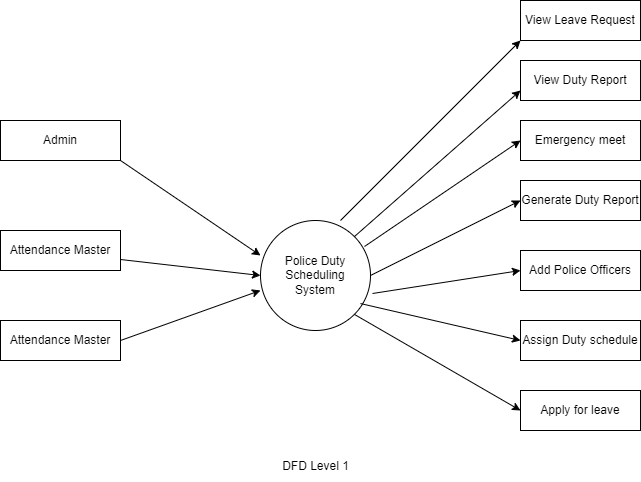

The diagram above was exported from draw.io. Its source (the exported page's mxGraphModel, read from the mxfile embedded in the PNG):
<mxGraphModel dx="880" dy="434" grid="1" gridSize="10" guides="1" tooltips="1" connect="1" arrows="1" fold="1" page="1" pageScale="1" pageWidth="827" pageHeight="1169" math="0" shadow="0">
  <root>
    <mxCell id="0" />
    <mxCell id="1" parent="0" />
    <mxCell id="G-6YSDYu5u2uhUp0PDP8-1" value="Admin" style="rounded=0;whiteSpace=wrap;html=1;" vertex="1" parent="1">
      <mxGeometry x="120" y="200" width="120" height="40" as="geometry" />
    </mxCell>
    <mxCell id="G-6YSDYu5u2uhUp0PDP8-2" value="Attendance Master" style="rounded=0;whiteSpace=wrap;html=1;" vertex="1" parent="1">
      <mxGeometry x="120" y="400" width="120" height="40" as="geometry" />
    </mxCell>
    <mxCell id="G-6YSDYu5u2uhUp0PDP8-3" value="Police Duty Scheduling&lt;br&gt;System" style="ellipse;whiteSpace=wrap;html=1;aspect=fixed;" vertex="1" parent="1">
      <mxGeometry x="380" y="300" width="110" height="110" as="geometry" />
    </mxCell>
    <mxCell id="G-6YSDYu5u2uhUp0PDP8-4" value="View Leave Request" style="rounded=0;whiteSpace=wrap;html=1;" vertex="1" parent="1">
      <mxGeometry x="640" y="80" width="120" height="40" as="geometry" />
    </mxCell>
    <mxCell id="G-6YSDYu5u2uhUp0PDP8-5" value="View Duty Report" style="rounded=0;whiteSpace=wrap;html=1;" vertex="1" parent="1">
      <mxGeometry x="640" y="140" width="120" height="40" as="geometry" />
    </mxCell>
    <mxCell id="G-6YSDYu5u2uhUp0PDP8-6" value="Emergency meet" style="rounded=0;whiteSpace=wrap;html=1;" vertex="1" parent="1">
      <mxGeometry x="640" y="200" width="120" height="40" as="geometry" />
    </mxCell>
    <mxCell id="G-6YSDYu5u2uhUp0PDP8-7" value="Generate Duty Report" style="rounded=0;whiteSpace=wrap;html=1;" vertex="1" parent="1">
      <mxGeometry x="640" y="260" width="120" height="40" as="geometry" />
    </mxCell>
    <mxCell id="G-6YSDYu5u2uhUp0PDP8-8" value="Add Police Officers" style="rounded=0;whiteSpace=wrap;html=1;" vertex="1" parent="1">
      <mxGeometry x="640" y="330" width="120" height="40" as="geometry" />
    </mxCell>
    <mxCell id="G-6YSDYu5u2uhUp0PDP8-9" value="Assign Duty schedule" style="rounded=0;whiteSpace=wrap;html=1;" vertex="1" parent="1">
      <mxGeometry x="640" y="400" width="120" height="40" as="geometry" />
    </mxCell>
    <mxCell id="G-6YSDYu5u2uhUp0PDP8-10" value="Apply for leave" style="rounded=0;whiteSpace=wrap;html=1;" vertex="1" parent="1">
      <mxGeometry x="640" y="470" width="120" height="40" as="geometry" />
    </mxCell>
    <mxCell id="G-6YSDYu5u2uhUp0PDP8-11" value="" style="endArrow=classic;html=1;rounded=0;entryX=0;entryY=0.318;entryDx=0;entryDy=0;entryPerimeter=0;exitX=1;exitY=1;exitDx=0;exitDy=0;" edge="1" parent="1" source="G-6YSDYu5u2uhUp0PDP8-1" target="G-6YSDYu5u2uhUp0PDP8-3">
      <mxGeometry width="50" height="50" relative="1" as="geometry">
        <mxPoint x="280" y="300" as="sourcePoint" />
        <mxPoint x="330" y="250" as="targetPoint" />
      </mxGeometry>
    </mxCell>
    <mxCell id="G-6YSDYu5u2uhUp0PDP8-12" value="" style="endArrow=classic;html=1;rounded=0;entryX=0;entryY=1;entryDx=0;entryDy=0;" edge="1" parent="1" target="G-6YSDYu5u2uhUp0PDP8-4">
      <mxGeometry width="50" height="50" relative="1" as="geometry">
        <mxPoint x="460" y="300" as="sourcePoint" />
        <mxPoint x="510" y="230" as="targetPoint" />
      </mxGeometry>
    </mxCell>
    <mxCell id="G-6YSDYu5u2uhUp0PDP8-13" value="" style="endArrow=classic;html=1;rounded=0;entryX=0;entryY=0.75;entryDx=0;entryDy=0;exitX=1;exitY=0;exitDx=0;exitDy=0;" edge="1" parent="1" source="G-6YSDYu5u2uhUp0PDP8-3" target="G-6YSDYu5u2uhUp0PDP8-5">
      <mxGeometry width="50" height="50" relative="1" as="geometry">
        <mxPoint x="459" y="305" as="sourcePoint" />
        <mxPoint x="650" y="130" as="targetPoint" />
      </mxGeometry>
    </mxCell>
    <mxCell id="G-6YSDYu5u2uhUp0PDP8-14" value="" style="endArrow=classic;html=1;rounded=0;entryX=0;entryY=0.5;entryDx=0;entryDy=0;exitX=1;exitY=0;exitDx=0;exitDy=0;" edge="1" parent="1" target="G-6YSDYu5u2uhUp0PDP8-6">
      <mxGeometry width="50" height="50" relative="1" as="geometry">
        <mxPoint x="484" y="326" as="sourcePoint" />
        <mxPoint x="650" y="180" as="targetPoint" />
      </mxGeometry>
    </mxCell>
    <mxCell id="G-6YSDYu5u2uhUp0PDP8-15" value="" style="endArrow=classic;html=1;rounded=0;entryX=0;entryY=0.5;entryDx=0;entryDy=0;exitX=1;exitY=0.5;exitDx=0;exitDy=0;" edge="1" parent="1" source="G-6YSDYu5u2uhUp0PDP8-3">
      <mxGeometry width="50" height="50" relative="1" as="geometry">
        <mxPoint x="484" y="386" as="sourcePoint" />
        <mxPoint x="640" y="280" as="targetPoint" />
      </mxGeometry>
    </mxCell>
    <mxCell id="G-6YSDYu5u2uhUp0PDP8-16" value="" style="endArrow=classic;html=1;rounded=0;entryX=0;entryY=0.5;entryDx=0;entryDy=0;" edge="1" parent="1" target="G-6YSDYu5u2uhUp0PDP8-8">
      <mxGeometry width="50" height="50" relative="1" as="geometry">
        <mxPoint x="492" y="373" as="sourcePoint" />
        <mxPoint x="636" y="304" as="targetPoint" />
      </mxGeometry>
    </mxCell>
    <mxCell id="G-6YSDYu5u2uhUp0PDP8-17" value="" style="endArrow=classic;html=1;rounded=0;entryX=0;entryY=0.5;entryDx=0;entryDy=0;exitX=0.909;exitY=0.755;exitDx=0;exitDy=0;exitPerimeter=0;" edge="1" parent="1" source="G-6YSDYu5u2uhUp0PDP8-3" target="G-6YSDYu5u2uhUp0PDP8-9">
      <mxGeometry width="50" height="50" relative="1" as="geometry">
        <mxPoint x="502" y="383" as="sourcePoint" />
        <mxPoint x="650" y="360" as="targetPoint" />
      </mxGeometry>
    </mxCell>
    <mxCell id="G-6YSDYu5u2uhUp0PDP8-18" value="" style="endArrow=classic;html=1;rounded=0;entryX=0;entryY=0.5;entryDx=0;entryDy=0;exitX=1;exitY=1;exitDx=0;exitDy=0;" edge="1" parent="1" source="G-6YSDYu5u2uhUp0PDP8-3" target="G-6YSDYu5u2uhUp0PDP8-10">
      <mxGeometry width="50" height="50" relative="1" as="geometry">
        <mxPoint x="490" y="393" as="sourcePoint" />
        <mxPoint x="650" y="430" as="targetPoint" />
      </mxGeometry>
    </mxCell>
    <mxCell id="G-6YSDYu5u2uhUp0PDP8-19" value="" style="endArrow=classic;html=1;rounded=0;entryX=0;entryY=0.636;entryDx=0;entryDy=0;entryPerimeter=0;" edge="1" parent="1" target="G-6YSDYu5u2uhUp0PDP8-3">
      <mxGeometry width="50" height="50" relative="1" as="geometry">
        <mxPoint x="240" y="440" as="sourcePoint" />
        <mxPoint x="290" y="390" as="targetPoint" />
        <Array as="points">
          <mxPoint x="240" y="420" />
        </Array>
      </mxGeometry>
    </mxCell>
    <mxCell id="G-6YSDYu5u2uhUp0PDP8-20" value="Attendance Master" style="rounded=0;whiteSpace=wrap;html=1;" vertex="1" parent="1">
      <mxGeometry x="120" y="310" width="120" height="40" as="geometry" />
    </mxCell>
    <mxCell id="G-6YSDYu5u2uhUp0PDP8-21" value="" style="endArrow=classic;html=1;rounded=0;entryX=0;entryY=0.5;entryDx=0;entryDy=0;" edge="1" parent="1" target="G-6YSDYu5u2uhUp0PDP8-3">
      <mxGeometry width="50" height="50" relative="1" as="geometry">
        <mxPoint x="240" y="339" as="sourcePoint" />
        <mxPoint x="370" y="350" as="targetPoint" />
      </mxGeometry>
    </mxCell>
    <mxCell id="G-6YSDYu5u2uhUp0PDP8-22" value="DFD Level 1" style="text;html=1;align=center;verticalAlign=middle;resizable=0;points=[];autosize=1;strokeColor=none;fillColor=none;" vertex="1" parent="1">
      <mxGeometry x="390" y="531" width="90" height="30" as="geometry" />
    </mxCell>
  </root>
</mxGraphModel>